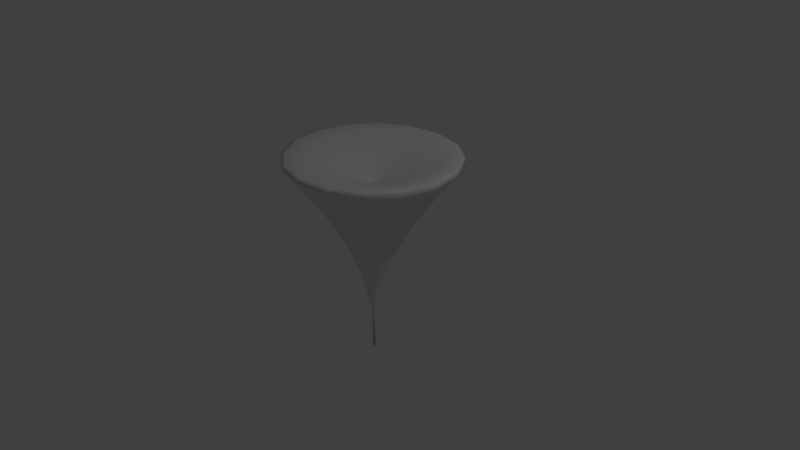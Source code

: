 # Source: top.blend  (saved by Blender 2.76.0; exported with 4.5.12 LTS)
import bpy
from mathutils import Matrix  # noqa: F401  (used for matrix-valued properties, if any)

bpy.ops.wm.read_factory_settings(use_empty=True)
scene = bpy.context.scene
scene.name = 'Scene'

# ---- collections
col_collection_1 = bpy.data.collections.new('Collection 1'); scene.collection.children.link(col_collection_1)

# ---- world
world_world = bpy.data.worlds.new('World'); scene.world = world_world
world_world.color = (0.05088, 0.05088, 0.05088)
world_world.use_sun_shadow = False
world_world.sun_shadow_jitter_overblur = 0.0
world_world.cycles.sampling_method = 'MANUAL'
world_world.cycles.sample_map_resolution = 256

# ---- cameras
cam_camera = bpy.data.cameras.new('Camera')
cam_camera.clip_end = 100.0
cam_camera.lens = 35.0
cam_camera.sensor_width = 32.0
cam_camera.sensor_height = 18.0
cam_camera.ortho_scale = 7.314
cam_camera.dof.focus_distance = 0.0
cam_camera.dof.aperture_fstop = 128.0

# ---- lights
light_lamp = bpy.data.lights.new('Lamp', 'POINT')
light_lamp.transmission_factor = 0.0
light_lamp.cutoff_distance = 30.0
light_lamp.energy = 100.0
light_lamp.shadow_buffer_clip_start = 1.001
light_lamp.shadow_soft_size = 0.1
light_lamp.shadow_maximum_resolution = 0.006
light_lamp.use_absolute_resolution = True
light_lamp.cycles.use_multiple_importance_sampling = False

# ---- curves / text
cu_beziercurve_001 = bpy.data.curves.new('BezierCurve.001', 'CURVE')
cu_beziercurve_001.dimensions = '3D'
_sp = cu_beziercurve_001.splines.new('BEZIER'); _sp.bezier_points.add(1)
_sp.bezier_points.foreach_set('co', [-1.0, 0.0, 0.0, 1.403, -0.01992, -0.02092])
_sp.bezier_points.foreach_set('handle_left', [-0.7487, -0.6607, -0.01981, -1.083, -0.01992, -0.02092])
_sp.bezier_points.foreach_set('handle_right', [-1.972, 2.555, 0.07663, 2.403, -0.01992, -0.02092])
for _p, _l, _r in zip(_sp.bezier_points, ['ALIGNED', 'ALIGNED'], ['ALIGNED', 'ALIGNED']): _p.handle_left_type = _l; _p.handle_right_type = _r
_sp.order_u = 0
_sp.order_v = 0
cu_beziercurve_001.use_path = True
cu_beziercurve_001.use_path_clamp = True
cu_beziercurve_001.bevel_resolution = 0
cu_beziercurve_001.fill_mode = 'HALF'

# ---- objects
ob_lamp = bpy.data.objects.new('Lamp', light_lamp)
ob_camera = bpy.data.objects.new('Camera', cam_camera)
ob_beziercurve = bpy.data.objects.new('BezierCurve', cu_beziercurve_001)

# ---- transforms, parenting, visibility, modifiers, constraints
ob_lamp.location = (4.076, 1.005, 5.904)
ob_lamp.rotation_euler = (0.6503, 0.05522, 1.866)
ob_lamp.lock_rotations_4d = False
ob_lamp.empty_display_type = 'ARROWS'
ob_lamp.color = (0.0, 0.0, 0.0, 0.0)
ob_lamp.lineart.crease_threshold = 0.0
ob_camera.location = (7.481, -6.508, 5.344)
ob_camera.rotation_euler = (1.109, 0.01082, 0.8149)
ob_camera.lock_rotations_4d = False
ob_camera.empty_display_type = 'ARROWS'
ob_camera.color = (0.0, 0.0, 0.0, 0.0)
ob_camera.display_type = 'WIRE'
ob_camera.lineart.crease_threshold = 0.0
ob_beziercurve.location = (0.0, 0.0, 0.0)
ob_beziercurve.rotation_euler = (-0.0, 1.594, 0.0)
ob_beziercurve.lineart.crease_threshold = 0.0
_m = ob_beziercurve.modifiers.new('Screw', 'SCREW')
_m.axis = 'X'
_m.merge_threshold = 0.0

# ---- collection membership
col_collection_1.objects.link(ob_lamp)
col_collection_1.objects.link(ob_camera)
col_collection_1.objects.link(ob_beziercurve)

# ---- scene / render settings (as saved in the file)
scene.camera = ob_camera
scene.frame_start = 1; scene.frame_end = 250; scene.frame_set(1)
scene.render.engine = 'BLENDER_EEVEE_NEXT'
scene.render.resolution_percentage = 50
scene.render.dither_intensity = 0.0
scene.cycles.use_denoising = False
scene.cycles.samples = 10
scene.cycles.sampling_pattern = 'TABULATED_SOBOL'
scene.cycles.light_sampling_threshold = 0.0
scene.cycles.use_adaptive_sampling = False
scene.cycles.use_light_tree = False
scene.cycles.blur_glossy = 0.0
scene.cycles.pixel_filter_type = 'GAUSSIAN'
scene.cycles.sample_clamp_indirect = 0.0
scene.view_settings.view_transform = 'Standard'
bpy.context.view_layer.update()
